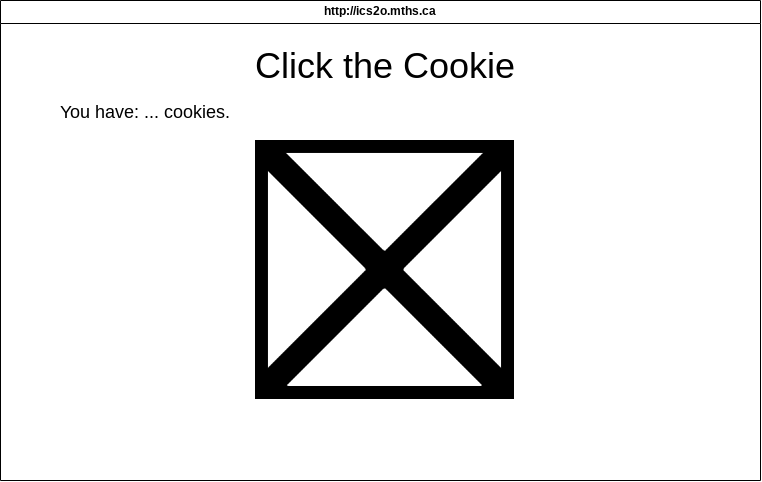

The diagram above was exported from draw.io. Its source (the exported page's mxGraphModel, read from the mxfile embedded in the PNG):
<mxGraphModel dx="1096" dy="806" grid="1" gridSize="10" guides="1" tooltips="1" connect="1" arrows="1" fold="1" page="1" pageScale="1" pageWidth="850" pageHeight="1100" math="0" shadow="0">
  <root>
    <mxCell id="0" />
    <mxCell id="1" parent="0" />
    <mxCell id="7" value="http://ics2o.mths.ca" style="swimlane;whiteSpace=wrap;html=1;" parent="1" vertex="1">
      <mxGeometry x="40" y="40" width="760" height="480" as="geometry" />
    </mxCell>
    <mxCell id="8" value="&lt;font style=&quot;font-size: 36px;&quot;&gt;Click the Cookie&lt;/font&gt;" style="text;html=1;strokeColor=none;fillColor=none;align=center;verticalAlign=middle;whiteSpace=wrap;rounded=0;" vertex="1" parent="7">
      <mxGeometry x="205" y="50" width="360" height="30" as="geometry" />
    </mxCell>
    <mxCell id="9" value="" style="shape=image;verticalLabelPosition=bottom;labelBackgroundColor=default;verticalAlign=top;aspect=fixed;imageAspect=0;image=https://olivia-boyce-richardson-ubiquitous-w6qxrr6vrxgcgr9v-5500.preview.app.github.dev/cookie.png;" vertex="1" parent="7">
      <mxGeometry x="255" y="140" width="259" height="259" as="geometry" />
    </mxCell>
    <mxCell id="10" value="&lt;div&gt;&lt;font style=&quot;font-size: 18px;&quot;&gt;You have: ... cookies.&lt;/font&gt;&lt;/div&gt;" style="text;html=1;strokeColor=none;fillColor=none;align=center;verticalAlign=middle;whiteSpace=wrap;rounded=0;fontSize=36;" vertex="1" parent="7">
      <mxGeometry x="30" y="90" width="230" height="30" as="geometry" />
    </mxCell>
  </root>
</mxGraphModel>